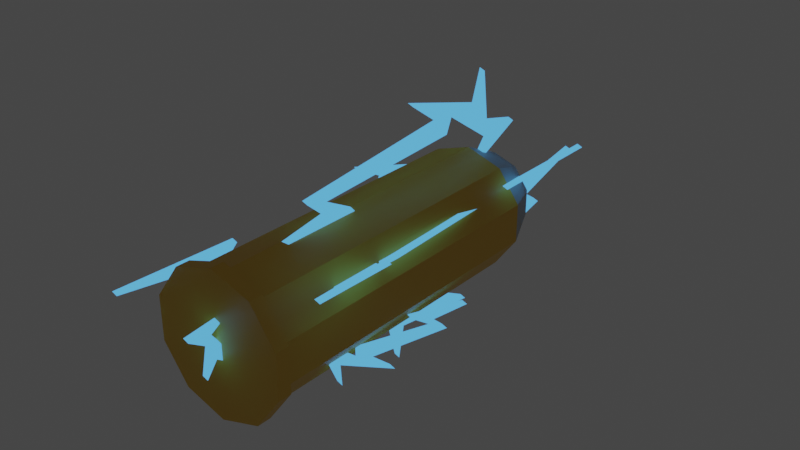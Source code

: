# Source: RateOfFire.blend  (saved by Blender 2.80.57; exported with 4.5.12 LTS)
import bpy
from mathutils import Matrix  # noqa: F401  (used for matrix-valued properties, if any)

bpy.ops.wm.read_factory_settings(use_empty=True)
scene = bpy.context.scene
scene.name = 'Scene'

# ---- collections
col_collection = bpy.data.collections.new('Collection'); scene.collection.children.link(col_collection)

# ---- materials (node trees are filled in below, after node groups)
mat_casing = bpy.data.materials.new('Casing')
mat_casing.use_transparent_shadow = False
mat_casing.roughness = 0.25
mat_bullet = bpy.data.materials.new('Bullet')
mat_bullet.use_transparent_shadow = False
mat_bullet.roughness = 0.25
mat_lightning = bpy.data.materials.new('Lightning')
mat_lightning.use_transparent_shadow = False
mat_lightning.roughness = 0.25

# ---- material node trees
mat_casing.use_nodes = True; mat_casing.node_tree.nodes.clear()
_N = mat_casing.node_tree.nodes; _L = mat_casing.node_tree.links
n0 = _N.new('ShaderNodeOutputMaterial'); n0.name = 'Material Output'; n0.location = (300, 300)
n1 = _N.new('ShaderNodeBsdfPrincipled'); n1.name = 'Principled BSDF'; n1.location = (10, 300)
n1.distribution = 'GGX'
n1.subsurface_method = 'BURLEY'
n1.inputs[0].default_value = (0.8, 0.4792, 0.05707, 1.0)
n1.inputs[3].default_value = 1.45
_L.new(n1.outputs[0], n0.inputs[0])
n0.is_active_output = True
mat_bullet.use_nodes = True; mat_bullet.node_tree.nodes.clear()
_N = mat_bullet.node_tree.nodes; _L = mat_bullet.node_tree.links
n0 = _N.new('ShaderNodeOutputMaterial'); n0.name = 'Material Output'; n0.location = (300, 300)
n1 = _N.new('ShaderNodeBsdfPrincipled'); n1.name = 'Principled BSDF'; n1.location = (10, 300)
n1.distribution = 'GGX'
n1.subsurface_method = 'BURLEY'
n1.inputs[0].default_value = (0.4109, 0.4109, 0.4109, 1.0)
n1.inputs[3].default_value = 1.45
_L.new(n1.outputs[0], n0.inputs[0])
n0.is_active_output = True
mat_lightning.use_nodes = True; mat_lightning.node_tree.nodes.clear()
_N = mat_lightning.node_tree.nodes; _L = mat_lightning.node_tree.links
n0 = _N.new('ShaderNodeOutputMaterial'); n0.name = 'Material Output'; n0.location = (300, 300)
n1 = _N.new('ShaderNodeEmission'); n1.name = 'Emission'; n1.location = (10, 300)
n1.inputs[0].default_value = (0.1077, 0.4817, 1.0, 1.0)
_L.new(n1.outputs[0], n0.inputs[0])
n0.is_active_output = True

# ---- world
world_world = bpy.data.worlds.new('World'); scene.world = world_world
world_world.use_nodes = True; world_world.node_tree.nodes.clear()
_N = world_world.node_tree.nodes; _L = world_world.node_tree.links
n0 = _N.new('ShaderNodeOutputWorld'); n0.name = 'World Output'; n0.location = (300, 300)
n1 = _N.new('ShaderNodeBackground'); n1.name = 'Background'; n1.location = (10, 300)
n1.inputs[0].default_value = (0.05088, 0.05088, 0.05088, 1.0)
_L.new(n1.outputs[0], n0.inputs[0])
n0.is_active_output = True
world_world.color = (0.05088, 0.05088, 0.05088)
world_world.use_sun_shadow = False
world_world.sun_shadow_jitter_overblur = 0.0

# ---- meshes
me_cylinder = bpy.data.meshes.new('Cylinder')
me_cylinder.from_pydata([(-0.05257, -0.1443, 0.01849), (0.000877, 0.1519, -0.03278), (0.000877, -0.1334, -0.04888), (0.000877, 0.1166, -0.04888), (0.03027, -0.1334, -0.03933), (0.03027, 0.1166, -0.03933), (0.04843, -0.1334, -0.01433), (0.04843, 0.1166, -0.01433), (0.04843, -0.1334, 0.01657), (0.04843, 0.1166, 0.01657), (0.03027, -0.1334, 0.04157), (0.03027, 0.1166, 0.04157), (0.000877, -0.1334, 0.05112), (0.000877, 0.1166, 0.05112), (-0.02851, -0.1334, 0.04157), (-0.02851, 0.1166, 0.04157), (-0.04668, -0.1334, 0.01657), (-0.04668, 0.1166, 0.01657), (-0.04668, -0.1334, -0.01433), (-0.04668, 0.1166, -0.01433), (-0.02851, -0.1334, -0.03933), (-0.02851, 0.1166, -0.03933), (0.0208, 0.1519, -0.02631), (0.03312, 0.1519, -0.009354), (0.03312, 0.1519, 0.0116), (0.0208, 0.1519, 0.02855), (0.000877, 0.1519, 0.03502), (-0.01905, 0.1519, 0.02855), (-0.03137, 0.1519, 0.0116), (-0.03137, 0.1519, -0.009354), (-0.01905, 0.1519, -0.02631), (0.000877, 0.1691, -0.01015), (0.007505, 0.1691, -0.008001), (0.0116, 0.1691, -0.002363), (0.0116, 0.1691, 0.004606), (0.007505, 0.1691, 0.01024), (0.000877, 0.1691, 0.0124), (-0.005751, 0.1691, 0.01024), (-0.009847, 0.1691, 0.004606), (-0.009847, 0.1691, -0.002363), (-0.005751, 0.1691, -0.008001), (0.000877, 0.1748, 0.001122), (-0.05257, -0.1334, 0.01849), (-0.03216, -0.1334, 0.04659), (0.000877, -0.1334, 0.05732), (0.03391, -0.1334, 0.04659), (0.05433, -0.1334, 0.01849), (0.05433, -0.1334, -0.01625), (0.03391, -0.1334, -0.04435), (0.000877, -0.1334, -0.05508), (-0.05257, -0.1334, -0.01625), (-0.03216, -0.1334, -0.04435), (-0.03216, -0.1443, 0.04659), (0.000877, -0.1443, 0.05732), (0.03391, -0.1443, 0.04659), (0.05433, -0.1443, 0.01849), (0.05433, -0.1443, -0.01625), (0.03391, -0.1443, -0.04435), (0.000877, -0.1443, -0.05508), (0.000877, -0.1443, 0.001122), (-0.05257, -0.1443, -0.01625), (-0.03216, -0.1443, -0.04435), (0.000877, 0.169, 0.06002), (0.000877, 0.1333, 0.06917), (0.000877, 0.1277, 0.1122), (0.000877, 0.119, 0.08686), (0.000877, 0.04305, 0.1084), (0.000877, 0.07311, 0.08681), (0.000877, -0.06418, 0.07264), (0.000877, -0.04645, 0.0571), (0.000877, -0.1152, 0.04625), (0.000877, -0.01514, 0.04946), (0.000877, -0.05033, 0.06829), (0.000877, 0.08261, 0.07511), (0.000877, 0.08787, 0.08726), (0.000877, 0.1361, 0.05447), (0.000877, 0.1226, 0.03872), (0.000877, -0.0197, -0.04593), (0.000877, 0.01693, -0.05027), (0.000877, 0.02815, -0.09222), (0.000877, 0.03345, -0.0659), (0.000877, 0.1116, -0.07721), (0.000877, 0.07892, -0.05978), (0.000877, 0.2131, -0.02758), (0.000877, 0.1935, -0.01452), (0.000877, 0.2602, 0.005331), (0.000877, 0.1614, -0.01109), (0.000877, 0.1988, -0.02509), (0.000877, 0.06795, -0.04945), (0.000877, 0.06435, -0.06218), (0.000877, 0.01221, -0.03606), (0.000877, 0.02348, -0.01867), (0.02268, -0.09909, -0.01389), (0.03005, -0.08196, -0.02038), (0.0473, -0.08524, -0.03559), (0.03842, -0.07711, -0.02776), (0.05489, -0.04103, -0.04227), (0.04332, -0.05345, -0.03207), (0.05254, 0.01937, -0.0402), (0.04463, 0.01245, -0.03323), (0.0478, 0.04945, -0.03602), (0.03832, -0.002609, -0.02767), (0.04937, 0.01285, -0.03741), (0.03777, -0.05668, -0.02719), (0.04191, -0.06112, -0.03083), (0.02406, -0.08131, -0.0151), (0.01941, -0.07211, -0.01101), (0.000877, -0.1695, 0.0198), (0.000877, -0.1529, 0.009068), (0.000877, -0.1575, -0.01372), (0.000877, -0.1487, -0.002339), (0.000877, -0.1139, -0.02622), (0.000877, -0.1254, -0.01014), (0.000877, -0.05338, -0.02636), (0.000877, -0.05973, -0.01545), (0.000877, -0.023, -0.02168), (0.000877, -0.0743, -0.006241), (0.000877, -0.05966, -0.02179), (0.000877, -0.1283, -0.002584), (0.000877, -0.133, -0.007847), (0.000877, -0.1519, 0.017), (0.000877, -0.1423, 0.02269), (0.05957, -0.1156, 0.04492), (0.05243, -0.07984, 0.03919), (0.01886, -0.07427, 0.01222), (0.03864, -0.06553, 0.02812), (0.02184, 0.01041, 0.01462), (0.03868, -0.01966, 0.02815), (0.02601, 0.1502, 0.02218), (0.03813, 0.1324, 0.03192), (0.04659, 0.2012, 0.03871), (0.04409, 0.1011, 0.0367), (0.02941, 0.1363, 0.02491), (0.0478, -0.02916, 0.03547), (0.03833, -0.03442, 0.02787), (0.06389, -0.08264, 0.0484), (0.07617, -0.06916, 0.05826), (-0.05487, 0.1154, 0.02156), (-0.04631, 0.07967, 0.01832), (-0.006023, 0.0741, 0.003095), (-0.02977, 0.06537, 0.01207), (-0.009609, -0.01058, 0.004451), (-0.02981, 0.01949, 0.01209), (-0.04306, -0.1178, 0.0171), (-0.0576, -0.1001, 0.02259), (-0.06774, -0.1688, 0.02643), (-0.06474, -0.06876, 0.02529), (-0.04714, -0.104, 0.01864), (-0.04075, 0.02899, 0.01622), (-0.02939, 0.03425, 0.01193), (-0.06006, 0.08247, 0.02352), (-0.07479, 0.069, 0.02909), (-0.05994, -0.1277, -0.03529), (-0.06384, -0.09275, -0.04029), (-0.09699, -0.08414, -0.06428), (-0.07636, -0.0777, -0.05011), (-0.08629, -0.003256, -0.06191), (-0.07214, -0.03372, -0.04996), (-0.04857, 0.09683, -0.04168), (-0.03804, 0.07865, -0.03307), (-0.0233, 0.1437, -0.02683), (-0.03492, 0.04805, -0.02889), (-0.04642, 0.08322, -0.03929), (-0.06387, -0.04371, -0.04346), (-0.07384, -0.04783, -0.05025), (-0.0526, -0.09655, -0.03211), (-0.03907, -0.08483, -0.02329), (0.005416, 0.169, 0.05823), (0.005416, 0.1332, 0.06738), (0.005416, 0.1277, 0.1104), (0.005416, 0.1189, 0.08507), (0.005416, 0.043, 0.1066), (0.005416, 0.07306, 0.08502), (0.005416, -0.06423, 0.07086), (0.005416, -0.0465, 0.05531), (0.005416, -0.1153, 0.04447), (0.005416, -0.01519, 0.04767), (0.005416, -0.05038, 0.0665), (0.005416, 0.08256, 0.07332), (0.005416, 0.08782, 0.08547), (0.005416, 0.136, 0.05268), (0.005416, 0.1226, 0.03693), (0.005416, -0.01976, -0.04771), (0.005416, 0.01688, -0.05205), (0.005416, 0.0281, -0.094), (0.005416, 0.0334, -0.06769), (0.005416, 0.1115, -0.079), (0.005416, 0.07887, -0.06157), (0.005416, 0.2131, -0.02937), (0.005416, 0.1934, -0.01631), (0.005416, 0.2602, 0.003543), (0.005416, 0.1614, -0.01288), (0.005416, 0.1988, -0.02688), (0.005416, 0.0679, -0.05124), (0.005416, 0.0643, -0.06397), (0.005416, 0.01216, -0.03785), (0.005416, 0.02343, -0.02046), (0.02722, -0.09914, -0.01568), (0.03458, -0.08201, -0.02217), (0.05184, -0.08529, -0.03738), (0.04296, -0.07716, -0.02955), (0.05943, -0.04108, -0.04406), (0.04785, -0.0535, -0.03386), (0.05708, 0.01932, -0.04199), (0.04917, 0.0124, -0.03502), (0.05234, 0.0494, -0.03781), (0.04286, -0.00266, -0.02946), (0.05391, 0.0128, -0.0392), (0.04231, -0.05673, -0.02898), (0.04645, -0.06117, -0.03262), (0.02859, -0.08136, -0.01689), (0.02395, -0.07216, -0.0128), (0.005416, -0.1696, 0.01801), (0.005416, -0.153, 0.00728), (0.005416, -0.1575, -0.01551), (0.005416, -0.1488, -0.004127), (0.005416, -0.1139, -0.028), (0.005416, -0.1255, -0.01192), (0.005416, -0.05343, -0.02815), (0.005416, -0.05978, -0.01724), (0.005416, -0.02305, -0.02346), (0.005416, -0.07435, -0.008029), (0.005416, -0.05971, -0.02358), (0.005416, -0.1283, -0.004372), (0.005416, -0.133, -0.009635), (0.005416, -0.1519, 0.01522), (0.005416, -0.1424, 0.0209), (0.0641, -0.1156, 0.04314), (0.05697, -0.07989, 0.03741), (0.02339, -0.07432, 0.01044), (0.04318, -0.06558, 0.02633), (0.02638, 0.01036, 0.01284), (0.04322, -0.01971, 0.02636), (0.03055, 0.1501, 0.02039), (0.04267, 0.1324, 0.03013), (0.05112, 0.2011, 0.03692), (0.04862, 0.1011, 0.03491), (0.03395, 0.1363, 0.02312), (0.05234, -0.02921, 0.03369), (0.04287, -0.03447, 0.02608), (0.06843, -0.08269, 0.04661), (0.08071, -0.06922, 0.05647), (-0.05033, 0.1154, 0.01977), (-0.04177, 0.07962, 0.01654), (-0.001485, 0.07405, 0.001307), (-0.02523, 0.06531, 0.01028), (-0.00507, -0.01063, 0.002663), (-0.02527, 0.01944, 0.0103), (-0.03852, -0.1179, 0.01531), (-0.05306, -0.1001, 0.0208), (-0.06321, -0.1689, 0.02464), (-0.06021, -0.06881, 0.0235), (-0.0426, -0.104, 0.01685), (-0.03621, 0.02894, 0.01444), (-0.02485, 0.0342, 0.01014), (-0.05552, 0.08242, 0.02173), (-0.07025, 0.06895, 0.0273), (-0.0554, -0.1278, -0.03708), (-0.0593, -0.0928, -0.04208), (-0.09245, -0.08419, -0.06607), (-0.07182, -0.07775, -0.0519), (-0.08175, -0.003307, -0.0637), (-0.0676, -0.03377, -0.05175), (-0.04403, 0.09678, -0.04347), (-0.0335, 0.0786, -0.03485), (-0.01876, 0.1437, -0.02862), (-0.03038, 0.048, -0.03068), (-0.04189, 0.08317, -0.04108), (-0.05933, -0.04376, -0.04525), (-0.0693, -0.04788, -0.05204), (-0.04806, -0.0966, -0.03389), (-0.03453, -0.08488, -0.02508)], [], [(4, 6, 47, 48), (13, 11, 25, 26), (2, 3, 5, 4), (8, 10, 45, 46), (17, 15, 27, 28), (4, 5, 7, 6), (2, 4, 48, 49), (21, 19, 29, 30), (6, 7, 9, 8), (12, 14, 43, 44), (5, 3, 1, 22), (8, 9, 11, 10), (16, 18, 50, 42), (3, 21, 30, 1), (10, 11, 13, 12), (6, 8, 46, 47), (7, 5, 22, 23), (12, 13, 15, 14), (20, 2, 49, 51), (11, 9, 24, 25), (14, 15, 17, 16), (10, 12, 44, 45), (15, 13, 26, 27), (16, 17, 19, 18), (14, 16, 42, 43), (19, 17, 28, 29), (18, 19, 21, 20), (18, 20, 51, 50), (9, 7, 23, 24), (20, 21, 3, 2), (27, 26, 36, 37), (1, 30, 40, 31), (29, 28, 38, 39), (30, 29, 39, 40), (22, 1, 31, 32), (24, 23, 33, 34), (26, 25, 35, 36), (28, 27, 37, 38), (23, 22, 32, 33), (25, 24, 34, 35), (40, 39, 41), (33, 32, 41), (36, 35, 41), (39, 38, 41), (32, 31, 41), (35, 34, 41), (38, 37, 41), (31, 40, 41), (34, 33, 41), (37, 36, 41), (43, 42, 0, 52), (48, 47, 56, 57), (50, 51, 61, 60), (46, 45, 54, 55), (44, 43, 52, 53), (49, 48, 57, 58), (42, 50, 60, 0), (47, 46, 55, 56), (51, 49, 58, 61), (45, 44, 53, 54), (59, 58, 57), (59, 57, 56), (59, 56, 55), (59, 55, 54), (59, 54, 53), (59, 53, 52), (59, 52, 0), (59, 0, 60), (59, 60, 61), (59, 61, 58), (76, 75, 62), (62, 75, 63), (75, 74, 63), (64, 63, 65), (63, 74, 65), (65, 74, 66), (67, 66, 74), (74, 73, 67), (72, 71, 69), (69, 71, 70), (68, 67, 73, 72, 69), (91, 90, 77), (77, 90, 78), (90, 89, 78), (79, 78, 80), (78, 89, 80), (80, 89, 81), (82, 81, 89), (89, 88, 82), (87, 86, 84), (84, 86, 85), (83, 82, 88, 87, 84), (106, 105, 92), (92, 105, 93), (105, 104, 93), (94, 93, 95), (93, 104, 95), (95, 104, 96), (97, 96, 104), (104, 103, 97), (102, 101, 99), (99, 101, 100), (98, 97, 103, 102, 99), (121, 120, 107), (107, 120, 108), (120, 119, 108), (109, 108, 110), (108, 119, 110), (110, 119, 111), (112, 111, 119), (119, 118, 112), (117, 116, 114), (114, 116, 115), (113, 112, 118, 117, 114), (136, 135, 122), (122, 135, 123), (135, 134, 123), (124, 123, 125), (123, 134, 125), (125, 134, 126), (127, 126, 134), (134, 133, 127), (132, 131, 129), (129, 131, 130), (128, 127, 133, 132, 129), (151, 150, 137), (137, 150, 138), (150, 149, 138), (139, 138, 140), (138, 149, 140), (140, 149, 141), (142, 141, 149), (149, 148, 142), (147, 146, 144), (144, 146, 145), (143, 142, 148, 147, 144), (166, 165, 152), (152, 165, 153), (165, 164, 153), (154, 153, 155), (153, 164, 155), (155, 164, 156), (157, 156, 164), (164, 163, 157), (162, 161, 159), (159, 161, 160), (158, 157, 163, 162, 159), (181, 167, 180), (167, 168, 180), (180, 168, 179), (169, 170, 168), (168, 170, 179), (170, 171, 179), (172, 179, 171), (179, 172, 178), (177, 174, 176), (174, 175, 176), (173, 174, 177, 178, 172), (196, 182, 195), (182, 183, 195), (195, 183, 194), (184, 185, 183), (183, 185, 194), (185, 186, 194), (187, 194, 186), (194, 187, 193), (192, 189, 191), (189, 190, 191), (188, 189, 192, 193, 187), (211, 197, 210), (197, 198, 210), (210, 198, 209), (199, 200, 198), (198, 200, 209), (200, 201, 209), (202, 209, 201), (209, 202, 208), (207, 204, 206), (204, 205, 206), (203, 204, 207, 208, 202), (226, 212, 225), (212, 213, 225), (225, 213, 224), (214, 215, 213), (213, 215, 224), (215, 216, 224), (217, 224, 216), (224, 217, 223), (222, 219, 221), (219, 220, 221), (218, 219, 222, 223, 217), (241, 227, 240), (227, 228, 240), (240, 228, 239), (229, 230, 228), (228, 230, 239), (230, 231, 239), (232, 239, 231), (239, 232, 238), (237, 234, 236), (234, 235, 236), (233, 234, 237, 238, 232), (256, 242, 255), (242, 243, 255), (255, 243, 254), (244, 245, 243), (243, 245, 254), (245, 246, 254), (247, 254, 246), (254, 247, 253), (252, 249, 251), (249, 250, 251), (248, 249, 252, 253, 247), (271, 257, 270), (257, 258, 270), (270, 258, 269), (259, 260, 258), (258, 260, 269), (260, 261, 269), (262, 269, 261), (269, 262, 268), (267, 264, 266), (264, 265, 266), (263, 264, 267, 268, 262), (119, 120, 225, 224), (88, 89, 194, 193), (120, 121, 226, 225), (89, 90, 195, 194), (151, 137, 242, 256), (90, 91, 196, 195), (121, 107, 212, 226), (91, 77, 182, 196), (152, 153, 258, 257), (154, 259, 258, 153), (122, 123, 228, 227), (155, 260, 259, 154), (124, 229, 228, 123), (92, 93, 198, 197), (155, 156, 261, 260), (125, 230, 229, 124), (94, 199, 198, 93), (156, 157, 262, 261), (62, 63, 168, 167), (125, 126, 231, 230), (95, 200, 199, 94), (157, 158, 263, 262), (64, 169, 168, 63), (126, 127, 232, 231), (95, 96, 201, 200), (158, 159, 264, 263), (65, 170, 169, 64), (127, 128, 233, 232), (96, 97, 202, 201), (159, 160, 265, 264), (65, 66, 171, 170), (128, 129, 234, 233), (97, 98, 203, 202), (160, 161, 266, 265), (66, 67, 172, 171), (129, 130, 235, 234), (98, 99, 204, 203), (161, 162, 267, 266), (67, 68, 173, 172), (130, 131, 236, 235), (99, 100, 205, 204), (162, 163, 268, 267), (68, 69, 174, 173), (131, 132, 237, 236), (100, 101, 206, 205), (163, 164, 269, 268), (69, 70, 175, 174), (132, 133, 238, 237), (101, 102, 207, 206), (164, 165, 270, 269), (70, 71, 176, 175), (133, 134, 239, 238), (102, 103, 208, 207), (165, 166, 271, 270), (71, 72, 177, 176), (134, 135, 240, 239), (103, 104, 209, 208), (72, 73, 178, 177), (135, 136, 241, 240), (104, 105, 210, 209), (166, 152, 257, 271), (73, 74, 179, 178), (105, 106, 211, 210), (74, 75, 180, 179), (136, 122, 227, 241), (75, 76, 181, 180), (106, 92, 197, 211), (76, 62, 167, 181), (137, 138, 243, 242), (139, 244, 243, 138), (107, 108, 213, 212), (140, 245, 244, 139), (109, 214, 213, 108), (77, 78, 183, 182), (140, 141, 246, 245), (110, 215, 214, 109), (79, 184, 183, 78), (141, 142, 247, 246), (110, 111, 216, 215), (80, 185, 184, 79), (142, 143, 248, 247), (111, 112, 217, 216), (80, 81, 186, 185), (143, 144, 249, 248), (112, 113, 218, 217), (81, 82, 187, 186), (144, 145, 250, 249), (113, 114, 219, 218), (82, 83, 188, 187), (145, 146, 251, 250), (114, 115, 220, 219), (83, 84, 189, 188), (146, 147, 252, 251), (115, 116, 221, 220), (84, 85, 190, 189), (147, 148, 253, 252), (116, 117, 222, 221), (85, 86, 191, 190), (148, 149, 254, 253), (117, 118, 223, 222), (86, 87, 192, 191), (149, 150, 255, 254), (118, 119, 224, 223), (87, 88, 193, 192), (150, 151, 256, 255)])
me_cylinder.polygons.foreach_set('material_index', [0, 1, 0, 0, 1, 0, 0, 1, 0, 0, 1, 0, 0, 1, 0, 0, 1, 0, 0, 1, 0, 0, 1, 0, 0, 1, 0, 0, 1, 0, 1, 1, 1, 1, 1, 1, 1, 1, 1, 1, 1, 1, 1, 1, 1, 1, 1, 1, 1, 1, 0, 0, 0, 0, 0, 0, 0, 0, 0, 0, 0, 0, 0, 0, 0, 0, 0, 0, 0, 0, 2, 2, 2, 2, 2, 2, 2, 2, 2, 2, 2, 2, 2, 2, 2, 2, 2, 2, 2, 2, 2, 2, 2, 2, 2, 2, 2, 2, 2, 2, 2, 2, 2, 2, 2, 2, 2, 2, 2, 2, 2, 2, 2, 2, 2, 2, 2, 2, 2, 2, 2, 2, 2, 2, 2, 2, 2, 2, 2, 2, 2, 2, 2, 2, 2, 2, 2, 2, 2, 2, 2, 2, 2, 2, 2, 2, 2, 2, 2, 2, 2, 2, 2, 2, 2, 2, 2, 2, 2, 2, 2, 2, 2, 2, 2, 2, 2, 2, 2, 2, 2, 2, 2, 2, 2, 2, 2, 2, 2, 2, 2, 2, 2, 2, 2, 2, 2, 2, 2, 2, 2, 2, 2, 2, 2, 2, 2, 2, 2, 2, 2, 2, 2, 2, 2, 2, 2, 2, 2, 2, 2, 2, 2, 2, 2, 2, 2, 2, 2, 2, 2, 2, 2, 2, 2, 2, 2, 2, 2, 2, 2, 2, 2, 2, 2, 2, 2, 2, 2, 2, 2, 2, 2, 2, 2, 2, 2, 2, 2, 2, 2, 2, 2, 2, 2, 2, 2, 2, 2, 2, 2, 2, 2, 2, 2, 2, 2, 2, 2, 2, 2, 2, 2, 2, 2, 2, 2, 2, 2, 2, 2, 2, 2, 2, 2, 2, 2, 2, 2, 2, 2, 2, 2, 2, 2, 2, 2, 2, 2, 2, 2, 2, 2, 2, 2, 2, 2, 2, 2, 2, 2, 2, 2, 2, 2, 2, 2, 2, 2, 2, 2, 2, 2, 2, 2, 2, 2, 2, 2])
_uv = me_cylinder.uv_layers.new(name='UVMap')
_uv.uv.foreach_set('vector', [0.9, 0.5, 0.8, 0.5, 0.8, 0.5, 0.9, 0.5, 0.5, 1.0, 0.6, 1.0, 0.6, 1.0, 0.5, 1.0, 1.0, 0.5, 1.0, 1.0, 0.9, 1.0, 0.9, 0.5, 0.7, 0.5, 0.6, 0.5, 0.6, 0.5, 0.7, 0.5, 0.3, 1.0, 0.4, 1.0, 0.4, 1.0, 0.3, 1.0, 0.9, 0.5, 0.9, 1.0, 0.8, 1.0, 0.8, 0.5, 1.0, 0.5, 0.9, 0.5, 0.9, 0.5, 1.0, 0.5, 0.1, 1.0, 0.2, 1.0, 0.2, 1.0, 0.1, 1.0, 0.8, 0.5, 0.8, 1.0, 0.7, 1.0, 0.7, 0.5, 0.5, 0.5, 0.4, 0.5, 0.4, 0.5, 0.5, 0.5, 0.9, 1.0, 1.0, 1.0, 1.0, 1.0, 0.9, 1.0, 0.7, 0.5, 0.7, 1.0, 0.6, 1.0, 0.6, 0.5, 0.3, 0.5, 0.2, 0.5, 0.2, 0.5, 0.3, 0.5, -7.451e-08, 1.0, 0.1, 1.0, 0.1, 1.0, -7.451e-08, 1.0, 0.6, 0.5, 0.6, 1.0, 0.5, 1.0, 0.5, 0.5, 0.8, 0.5, 0.7, 0.5, 0.7, 0.5, 0.8, 0.5, 0.8, 1.0, 0.9, 1.0, 0.9, 1.0, 0.8, 1.0, 0.5, 0.5, 0.5, 1.0, 0.4, 1.0, 0.4, 0.5, 0.1, 0.5, -7.451e-08, 0.5, -7.451e-08, 0.5, 0.1, 0.5, 0.6, 1.0, 0.7, 1.0, 0.7, 1.0, 0.6, 1.0, 0.4, 0.5, 0.4, 1.0, 0.3, 1.0, 0.3, 0.5, 0.6, 0.5, 0.5, 0.5, 0.5, 0.5, 0.6, 0.5, 0.4, 1.0, 0.5, 1.0, 0.5, 1.0, 0.4, 1.0, 0.3, 0.5, 0.3, 1.0, 0.2, 1.0, 0.2, 0.5, 0.4, 0.5, 0.3, 0.5, 0.3, 0.5, 0.4, 0.5, 0.2, 1.0, 0.3, 1.0, 0.3, 1.0, 0.2, 1.0, 0.2, 0.5, 0.2, 1.0, 0.1, 1.0, 0.1, 0.5, 0.2, 0.5, 0.1, 0.5, 0.1, 0.5, 0.2, 0.5, 0.7, 1.0, 0.8, 1.0, 0.8, 1.0, 0.7, 1.0, 0.1, 0.5, 0.1, 1.0, -7.451e-08, 1.0, -7.451e-08, 0.5, 0.4, 1.0, 0.5, 1.0, 0.5, 1.0, 0.4, 1.0, -7.451e-08, 1.0, 0.1, 1.0, 0.1, 1.0, -7.451e-08, 1.0, 0.2, 1.0, 0.3, 1.0, 0.3, 1.0, 0.2, 1.0, 0.1, 1.0, 0.2, 1.0, 0.2, 1.0, 0.1, 1.0, 0.9, 1.0, 1.0, 1.0, 1.0, 1.0, 0.9, 1.0, 0.7, 1.0, 0.8, 1.0, 0.8, 1.0, 0.7, 1.0, 0.5, 1.0, 0.6, 1.0, 0.6, 1.0, 0.5, 1.0, 0.3, 1.0, 0.4, 1.0, 0.4, 1.0, 0.3, 1.0, 0.8, 1.0, 0.9, 1.0, 0.9, 1.0, 0.8, 1.0, 0.6, 1.0, 0.7, 1.0, 0.7, 1.0, 0.6, 1.0, 0.1, 1.0, 0.2, 1.0, 0.1, 1.0, 0.8, 1.0, 0.9, 1.0, 0.8, 1.0, 0.5, 1.0, 0.6, 1.0, 0.5, 1.0, 0.2, 1.0, 0.3, 1.0, 0.2, 1.0, 0.9, 1.0, 1.0, 1.0, 0.9, 1.0, 0.6, 1.0, 0.7, 1.0, 0.6, 1.0, 0.3, 1.0, 0.4, 1.0, 0.3, 1.0, -7.451e-08, 1.0, 0.1, 1.0, -7.451e-08, 1.0, 0.7, 1.0, 0.8, 1.0, 0.7, 1.0, 0.4, 1.0, 0.5, 1.0, 0.4, 1.0, 0.4, 0.5, 0.3, 0.5, 0.3, 0.5, 0.4, 0.5, 0.9, 0.5, 0.8, 0.5, 0.8, 0.5, 0.9, 0.5, 0.2, 0.5, 0.1, 0.5, 0.1, 0.5, 0.2, 0.5, 0.7, 0.5, 0.6, 0.5, 0.6, 0.5, 0.7, 0.5, 0.5, 0.5, 0.4, 0.5, 0.4, 0.5, 0.5, 0.5, 1.0, 0.5, 0.9, 0.5, 0.9, 0.5, 1.0, 0.5, 0.3, 0.5, 0.2, 0.5, 0.2, 0.5, 0.3, 0.5, 0.8, 0.5, 0.7, 0.5, 0.7, 0.5, 0.8, 0.5, 0.1, 0.5, -7.451e-08, 0.5, -7.451e-08, 0.5, 0.1, 0.5, 0.6, 0.5, 0.5, 0.5, 0.5, 0.5, 0.6, 0.5, 0.75, 0.25, 0.75, 0.49, 0.8911, 0.4442, 0.75, 0.25, 0.8911, 0.4442, 0.9783, 0.3242, 0.75, 0.25, 0.9783, 0.3242, 0.9783, 0.1758, 0.75, 0.25, 0.9783, 0.1758, 0.8911, 0.05584, 0.75, 0.25, 0.8911, 0.05584, 0.75, 0.01, 0.75, 0.25, 0.75, 0.01, 0.6089, 0.05584, 0.75, 0.25, 0.6089, 0.05584, 0.5217, 0.1758, 0.75, 0.25, 0.5217, 0.1758, 0.5217, 0.3242, 0.75, 0.25, 0.5217, 0.3242, 0.6089, 0.4442, 0.75, 0.25, 0.6089, 0.4442, 0.75, 0.49, 0.0, 0.0, 0.0, 0.0, 0.0, 0.0, 0.0, 0.0, 0.0, 0.0, 0.0, 0.0, 0.0, 0.0, 0.0, 0.0, 0.0, 0.0, 0.0, 0.0, 0.0, 0.0, 0.0, 0.0, 0.0, 0.0, 0.0, 0.0, 0.0, 0.0, 0.0, 0.0, 0.0, 0.0, 0.0, 0.0, 0.0, 0.0, 0.0, 0.0, 0.0, 0.0, 0.0, 0.0, 0.0, 0.0, 0.0, 0.0, 0.0, 0.0, 0.0, 0.0, 0.0, 0.0, 0.0, 0.0, 0.0, 0.0, 0.0, 0.0, 0.0, 0.0, 0.0, 0.0, 0.0, 0.0, 0.0, 0.0, 0.0, 0.0, 0.0, 0.0, 0.0, 0.0, 0.0, 0.0, 0.0, 0.0, 0.0, 0.0, 0.0, 0.0, 0.0, 0.0, 0.0, 0.0, 0.0, 0.0, 0.0, 0.0, 0.0, 0.0, 0.0, 0.0, 0.0, 0.0, 0.0, 0.0, 0.0, 0.0, 0.0, 0.0, 0.0, 0.0, 0.0, 0.0, 0.0, 0.0, 0.0, 0.0, 0.0, 0.0, 0.0, 0.0, 0.0, 0.0, 0.0, 0.0, 0.0, 0.0, 0.0, 0.0, 0.0, 0.0, 0.0, 0.0, 0.0, 0.0, 0.0, 0.0, 0.0, 0.0, 0.0, 0.0, 0.0, 0.0, 0.0, 0.0, 0.0, 0.0, 0.0, 0.0, 0.0, 0.0, 0.0, 0.0, 0.0, 0.0, 0.0, 0.0, 0.0, 0.0, 0.0, 0.0, 0.0, 0.0, 0.0, 0.0, 0.0, 0.0, 0.0, 0.0, 0.0, 0.0, 0.0, 0.0, 0.0, 0.0, 0.0, 0.0, 0.0, 0.0, 0.0, 0.0, 0.0, 0.0, 0.0, 0.0, 0.0, 0.0, 0.0, 0.0, 0.0, 0.0, 0.0, 0.0, 0.0, 0.0, 0.0, 0.0, 0.0, 0.0, 0.0, 0.0, 0.0, 0.0, 0.0, 0.0, 0.0, 0.0, 0.0, 0.0, 0.0, 0.0, 0.0, 0.0, 0.0, 0.0, 0.0, 0.0, 0.0, 0.0, 0.0, 0.0, 0.0, 0.0, 0.0, 0.0, 0.0, 0.0, 0.0, 0.0, 0.0, 0.0, 0.0, 0.0, 0.0, 0.0, 0.0, 0.0, 0.0, 0.0, 0.0, 0.0, 0.0, 0.0, 0.0, 0.0, 0.0, 0.0, 0.0, 0.0, 0.0, 0.0, 0.0, 0.0, 0.0, 0.0, 0.0, 0.0, 0.0, 0.0, 0.0, 0.0, 0.0, 0.0, 0.0, 0.0, 0.0, 0.0, 0.0, 0.0, 0.0, 0.0, 0.0, 0.0, 0.0, 0.0, 0.0, 0.0, 0.0, 0.0, 0.0, 0.0, 0.0, 0.0, 0.0, 0.0, 0.0, 0.0, 0.0, 0.0, 0.0, 0.0, 0.0, 0.0, 0.0, 0.0, 0.0, 0.0, 0.0, 0.0, 0.0, 0.0, 0.0, 0.0, 0.0, 0.0, 0.0, 0.0, 0.0, 0.0, 0.0, 0.0, 0.0, 0.0, 0.0, 0.0, 0.0, 0.0, 0.0, 0.0, 0.0, 0.0, 0.0, 0.0, 0.0, 0.0, 0.0, 0.0, 0.0, 0.0, 0.0, 0.0, 0.0, 0.0, 0.0, 0.0, 0.0, 0.0, 0.0, 0.0, 0.0, 0.0, 0.0, 0.0, 0.0, 0.0, 0.0, 0.0, 0.0, 0.0, 0.0, 0.0, 0.0, 0.0, 0.0, 0.0, 0.0, 0.0, 0.0, 0.0, 0.0, 0.0, 0.0, 0.0, 0.0, 0.0, 0.0, 0.0, 0.0, 0.0, 0.0, 0.0, 0.0, 0.0, 0.0, 0.0, 0.0, 0.0, 0.0, 0.0, 0.0, 0.0, 0.0, 0.0, 0.0, 0.0, 0.0, 0.0, 0.0, 0.0, 0.0, 0.0, 0.0, 0.0, 0.0, 0.0, 0.0, 0.0, 0.0, 0.0, 0.0, 0.0, 0.0, 0.0, 0.0, 0.0, 0.0, 0.0, 0.0, 0.0, 0.0, 0.0, 0.0, 0.0, 0.0, 0.0, 0.0, 0.0, 0.0, 0.0, 0.0, 0.0, 0.0, 0.0, 0.0, 0.0, 0.0, 0.0, 0.0, 0.0, 0.0, 0.0, 0.0, 0.0, 0.0, 0.0, 0.0, 0.0, 0.0, 0.0, 0.0, 0.0, 0.0, 0.0, 0.0, 0.0, 0.0, 0.0, 0.0, 0.0, 0.0, 0.0, 0.0, 0.0, 0.0, 0.0, 0.0, 0.0, 0.0, 0.0, 0.0, 0.0, 0.0, 0.0, 0.0, 0.0, 0.0, 0.0, 0.0, 0.0, 0.0, 0.0, 0.0, 0.0, 0.0, 0.0, 0.0, 0.0, 0.0, 0.0, 0.0, 0.0, 0.0, 0.0, 0.0, 0.0, 0.0, 0.0, 0.0, 0.0, 0.0, 0.0, 0.0, 0.0, 0.0, 0.0, 0.0, 0.0, 0.0, 0.0, 0.0, 0.0, 0.0, 0.0, 0.0, 0.0, 0.0, 0.0, 0.0, 0.0, 0.0, 0.0, 0.0, 0.0, 0.0, 0.0, 0.0, 0.0, 0.0, 0.0, 0.0, 0.0, 0.0, 0.0, 0.0, 0.0, 0.0, 0.0, 0.0, 0.0, 0.0, 0.0, 0.0, 0.0, 0.0, 0.0, 0.0, 0.0, 0.0, 0.0, 0.0, 0.0, 0.0, 0.0, 0.0, 0.0, 0.0, 0.0, 0.0, 0.0, 0.0, 0.0, 0.0, 0.0, 0.0, 0.0, 0.0, 0.0, 0.0, 0.0, 0.0, 0.0, 0.0, 0.0, 0.0, 0.0, 0.0, 0.0, 0.0, 0.0, 0.0, 0.0, 0.0, 0.0, 0.0, 0.0, 0.0, 0.0, 0.0, 0.0, 0.0, 0.0, 0.0, 0.0, 0.0, 0.0, 0.0, 0.0, 0.0, 0.0, 0.0, 0.0, 0.0, 0.0, 0.0, 0.0, 0.0, 0.0, 0.0, 0.0, 0.0, 0.0, 0.0, 0.0, 0.0, 0.0, 0.0, 0.0, 0.0, 0.0, 0.0, 0.0, 0.0, 0.0, 0.0, 0.0, 0.0, 0.0, 0.0, 0.0, 0.0, 0.0, 0.0, 0.0, 0.0, 0.0, 0.0, 0.0, 0.0, 0.0, 0.0, 0.0, 0.0, 0.0, 0.0, 0.0, 0.0, 0.0, 0.0, 0.0, 0.0, 0.0, 0.0, 0.0, 0.0, 0.0, 0.0, 0.0, 0.0, 0.0, 0.0, 0.0, 0.0, 0.0, 0.0, 0.0, 0.0, 0.0, 0.0, 0.0, 0.0, 0.0, 0.0, 0.0, 0.0, 0.0, 0.0, 0.0, 0.0, 0.0, 0.0, 0.0, 0.0, 0.0, 0.0, 0.0, 0.0, 0.0, 0.0, 0.0, 0.0, 0.0, 0.0, 0.0, 0.0, 0.0, 0.0, 0.0, 0.0, 0.0, 0.0, 0.0, 0.0, 0.0, 0.0, 0.0, 0.0, 0.0, 0.0, 0.0, 0.0, 0.0, 0.0, 0.0, 0.0, 0.0, 0.0, 0.0, 0.0, 0.0, 0.0, 0.0, 0.0, 0.0, 0.0, 0.0, 0.0, 0.0, 0.0, 0.0, 0.0, 0.0, 0.0, 0.0, 0.0, 0.0, 0.0, 0.0, 0.0, 0.0, 0.0, 0.0, 0.0, 0.0, 0.0, 0.0, 0.0, 0.0, 0.0, 0.0, 0.0, 0.0, 0.0, 0.0, 0.0, 0.0, 0.0, 0.0, 0.0, 0.0, 0.0, 0.0, 0.0, 0.0, 0.0, 0.0, 0.0, 0.0, 0.0, 0.0, 0.0, 0.0, 0.0, 0.0, 0.0, 0.0, 0.0, 0.0, 0.0, 0.0, 0.0, 0.0, 0.0, 0.0, 0.0, 0.0, 0.0, 0.0, 0.0, 0.0, 0.0, 0.0, 0.0, 0.0, 0.0, 0.0, 0.0, 0.0, 0.0, 0.0, 0.0, 0.0, 0.0, 0.0, 0.0, 0.0, 0.0, 0.0, 0.0, 0.0, 0.0, 0.0, 0.0, 0.0, 0.0, 0.0, 0.0, 0.0, 0.0, 0.0, 0.0, 0.0, 0.0, 0.0, 0.0, 0.0, 0.0, 0.0, 0.0, 0.0, 0.0, 0.0, 0.0, 0.0, 0.0, 0.0, 0.0, 0.0, 0.0, 0.0, 0.0, 0.0, 0.0, 0.0, 0.0, 0.0, 0.0, 0.0, 0.0, 0.0, 0.0, 0.0, 0.0, 0.0, 0.0, 0.0, 0.0, 0.0, 0.0, 0.0, 0.0, 0.0, 0.0, 0.0, 0.0, 0.0, 0.0, 0.0, 0.0, 0.0, 0.0, 0.0, 0.0, 0.0, 0.0, 0.0, 0.0, 0.0, 0.0, 0.0, 0.0, 0.0, 0.0, 0.0, 0.0, 0.0, 0.0, 0.0, 0.0, 0.0, 0.0, 0.0, 0.0, 0.0, 0.0, 0.0, 0.0, 0.0, 0.0, 0.0, 0.0, 0.0, 0.0, 0.0, 0.0, 0.0, 0.0, 0.0, 0.0, 0.0, 0.0, 0.0, 0.0, 0.0, 0.0, 0.0, 0.0, 0.0, 0.0, 0.0, 0.0, 0.0, 0.0, 0.0, 0.0, 0.0, 0.0, 0.0, 0.0, 0.0, 0.0, 0.0, 0.0, 0.0, 0.0, 0.0, 0.0, 0.0, 0.0, 0.0, 0.0, 0.0, 0.0, 0.0, 0.0, 0.0, 0.0, 0.0, 0.0, 0.0, 0.0, 0.0, 0.0, 0.0, 0.0, 0.0, 0.0, 0.0, 0.0, 0.0, 0.0, 0.0, 0.0, 0.0, 0.0, 0.0, 0.0, 0.0, 0.0, 0.0, 0.0, 0.0, 0.0, 0.0, 0.0, 0.0, 0.0, 0.0, 0.0, 0.0, 0.0, 0.0, 0.0, 0.0, 0.0, 0.0, 0.0, 0.0, 0.0, 0.0, 0.0, 0.0, 0.0, 0.0, 0.0, 0.0, 0.0, 0.0, 0.0, 0.0, 0.0, 0.0, 0.0, 0.0, 0.0, 0.0, 0.0, 0.0, 0.0, 0.0, 0.0, 0.0, 0.0, 0.0, 0.0, 0.0, 0.0, 0.0, 0.0, 0.0, 0.0, 0.0, 0.0, 0.0, 0.0, 0.0, 0.0, 0.0, 0.0, 0.0, 0.0, 0.0, 0.0, 0.0, 0.0, 0.0, 0.0, 0.0, 0.0, 0.0, 0.0, 0.0, 0.0, 0.0, 0.0, 0.0, 0.0, 0.0, 0.0, 0.0, 0.0, 0.0, 0.0, 0.0, 0.0, 0.0, 0.0, 0.0, 0.0, 0.0, 0.0, 0.0, 0.0, 0.0, 0.0, 0.0, 0.0, 0.0, 0.0, 0.0, 0.0, 0.0, 0.0, 0.0, 0.0, 0.0, 0.0, 0.0, 0.0, 0.0, 0.0, 0.0, 0.0, 0.0, 0.0, 0.0, 0.0, 0.0, 0.0, 0.0, 0.0, 0.0, 0.0, 0.0, 0.0, 0.0, 0.0, 0.0, 0.0, 0.0, 0.0, 0.0, 0.0, 0.0, 0.0, 0.0, 0.0, 0.0, 0.0, 0.0, 0.0, 0.0, 0.0, 0.0, 0.0, 0.0, 0.0, 0.0, 0.0, 0.0, 0.0, 0.0, 0.0, 0.0, 0.0, 0.0, 0.0, 0.0, 0.0, 0.0, 0.0, 0.0, 0.0, 0.0, 0.0, 0.0, 0.0, 0.0, 0.0, 0.0, 0.0, 0.0, 0.0, 0.0, 0.0, 0.0, 0.0, 0.0, 0.0, 0.0, 0.0, 0.0, 0.0, 0.0, 0.0, 0.0, 0.0, 0.0, 0.0, 0.0, 0.0, 0.0, 0.0, 0.0, 0.0, 0.0, 0.0, 0.0, 0.0, 0.0, 0.0, 0.0, 0.0, 0.0, 0.0, 0.0, 0.0, 0.0, 0.0, 0.0, 0.0, 0.0, 0.0, 0.0, 0.0, 0.0, 0.0, 0.0, 0.0, 0.0, 0.0, 0.0, 0.0, 0.0, 0.0, 0.0, 0.0, 0.0, 0.0, 0.0, 0.0, 0.0, 0.0, 0.0, 0.0, 0.0, 0.0, 0.0, 0.0, 0.0, 0.0, 0.0, 0.0, 0.0, 0.0, 0.0, 0.0, 0.0, 0.0, 0.0, 0.0, 0.0, 0.0, 0.0, 0.0, 0.0, 0.0, 0.0, 0.0, 0.0, 0.0, 0.0, 0.0, 0.0, 0.0, 0.0, 0.0, 0.0, 0.0, 0.0, 0.0, 0.0, 0.0, 0.0, 0.0, 0.0, 0.0, 0.0, 0.0, 0.0, 0.0, 0.0, 0.0, 0.0, 0.0, 0.0, 0.0, 0.0, 0.0, 0.0, 0.0, 0.0, 0.0, 0.0, 0.0, 0.0, 0.0, 0.0, 0.0, 0.0, 0.0, 0.0, 0.0, 0.0, 0.0, 0.0, 0.0, 0.0, 0.0, 0.0, 0.0, 0.0, 0.0, 0.0, 0.0, 0.0, 0.0, 0.0, 0.0, 0.0, 0.0, 0.0, 0.0, 0.0, 0.0, 0.0, 0.0, 0.0, 0.0, 0.0, 0.0, 0.0, 0.0, 0.0, 0.0, 0.0, 0.0, 0.0, 0.0, 0.0, 0.0, 0.0, 0.0, 0.0, 0.0, 0.0, 0.0, 0.0, 0.0, 0.0, 0.0, 0.0, 0.0, 0.0, 0.0, 0.0, 0.0, 0.0, 0.0, 0.0, 0.0, 0.0, 0.0, 0.0, 0.0, 0.0, 0.0, 0.0, 0.0, 0.0, 0.0, 0.0, 0.0, 0.0, 0.0, 0.0, 0.0, 0.0, 0.0, 0.0, 0.0, 0.0, 0.0, 0.0, 0.0, 0.0, 0.0, 0.0, 0.0, 0.0, 0.0, 0.0, 0.0, 0.0, 0.0, 0.0, 0.0, 0.0, 0.0, 0.0, 0.0, 0.0, 0.0, 0.0, 0.0, 0.0, 0.0, 0.0, 0.0, 0.0, 0.0, 0.0, 0.0, 0.0, 0.0, 0.0, 0.0, 0.0, 0.0, 0.0, 0.0, 0.0, 0.0, 0.0, 0.0, 0.0, 0.0, 0.0, 0.0, 0.0, 0.0, 0.0, 0.0, 0.0, 0.0, 0.0, 0.0, 0.0, 0.0, 0.0, 0.0, 0.0, 0.0, 0.0, 0.0, 0.0, 0.0, 0.0, 0.0, 0.0, 0.0, 0.0, 0.0, 0.0, 0.0, 0.0, 0.0, 0.0, 0.0, 0.0, 0.0, 0.0, 0.0, 0.0, 0.0, 0.0, 0.0, 0.0, 0.0, 0.0, 0.0, 0.0, 0.0, 0.0, 0.0, 0.0, 0.0, 0.0, 0.0, 0.0, 0.0, 0.0, 0.0, 0.0, 0.0, 0.0, 0.0, 0.0, 0.0, 0.0, 0.0, 0.0, 0.0, 0.0, 0.0, 0.0, 0.0, 0.0, 0.0, 0.0, 0.0, 0.0, 0.0, 0.0, 0.0, 0.0, 0.0, 0.0, 0.0, 0.0, 0.0, 0.0, 0.0, 0.0, 0.0, 0.0, 0.0, 0.0, 0.0, 0.0, 0.0, 0.0, 0.0, 0.0, 0.0, 0.0, 0.0, 0.0, 0.0, 0.0, 0.0, 0.0, 0.0, 0.0, 0.0, 0.0, 0.0, 0.0, 0.0, 0.0, 0.0, 0.0, 0.0, 0.0, 0.0, 0.0, 0.0, 0.0, 0.0, 0.0, 0.0, 0.0, 0.0, 0.0, 0.0, 0.0, 0.0, 0.0, 0.0, 0.0, 0.0, 0.0, 0.0, 0.0, 0.0, 0.0, 0.0, 0.0, 0.0, 0.0, 0.0, 0.0, 0.0, 0.0, 0.0, 0.0, 0.0, 0.0, 0.0, 0.0, 0.0, 0.0, 0.0, 0.0, 0.0, 0.0, 0.0, 0.0, 0.0, 0.0, 0.0, 0.0, 0.0, 0.0, 0.0, 0.0, 0.0, 0.0, 0.0, 0.0, 0.0, 0.0, 0.0, 0.0, 0.0, 0.0, 0.0, 0.0, 0.0, 0.0, 0.0, 0.0, 0.0, 0.0, 0.0, 0.0, 0.0, 0.0, 0.0, 0.0, 0.0, 0.0, 0.0, 0.0, 0.0, 0.0, 0.0, 0.0, 0.0, 0.0, 0.0, 0.0, 0.0, 0.0, 0.0, 0.0, 0.0, 0.0, 0.0, 0.0, 0.0, 0.0, 0.0, 0.0, 0.0, 0.0, 0.0, 0.0, 0.0, 0.0, 0.0, 0.0, 0.0, 0.0, 0.0, 0.0, 0.0, 0.0, 0.0, 0.0, 0.0, 0.0, 0.0, 0.0, 0.0, 0.0, 0.0, 0.0, 0.0, 0.0, 0.0, 0.0, 0.0, 0.0, 0.0, 0.0, 0.0, 0.0, 0.0, 0.0, 0.0, 0.0, 0.0, 0.0, 0.0, 0.0, 0.0, 0.0, 0.0, 0.0, 0.0, 0.0, 0.0, 0.0, 0.0, 0.0, 0.0, 0.0, 0.0, 0.0, 0.0, 0.0, 0.0, 0.0, 0.0, 0.0, 0.0, 0.0, 0.0, 0.0, 0.0, 0.0, 0.0, 0.0, 0.0, 0.0, 0.0, 0.0, 0.0, 0.0, 0.0, 0.0, 0.0, 0.0, 0.0, 0.0, 0.0, 0.0, 0.0, 0.0, 0.0, 0.0, 0.0, 0.0, 0.0, 0.0, 0.0, 0.0, 0.0, 0.0, 0.0, 0.0, 0.0, 0.0, 0.0, 0.0, 0.0, 0.0, 0.0, 0.0, 0.0, 0.0, 0.0, 0.0, 0.0, 0.0, 0.0, 0.0, 0.0, 0.0, 0.0, 0.0, 0.0, 0.0, 0.0, 0.0, 0.0, 0.0, 0.0, 0.0, 0.0, 0.0, 0.0, 0.0, 0.0, 0.0, 0.0, 0.0, 0.0, 0.0, 0.0, 0.0, 0.0, 0.0, 0.0, 0.0, 0.0, 0.0, 0.0, 0.0, 0.0, 0.0, 0.0, 0.0, 0.0, 0.0, 0.0, 0.0, 0.0, 0.0, 0.0, 0.0, 0.0, 0.0, 0.0, 0.0, 0.0, 0.0, 0.0, 0.0, 0.0, 0.0, 0.0, 0.0, 0.0, 0.0, 0.0, 0.0, 0.0, 0.0, 0.0, 0.0, 0.0, 0.0, 0.0, 0.0, 0.0, 0.0, 0.0, 0.0, 0.0, 0.0, 0.0, 0.0, 0.0, 0.0, 0.0, 0.0, 0.0, 0.0, 0.0, 0.0, 0.0, 0.0, 0.0, 0.0, 0.0, 0.0, 0.0, 0.0, 0.0, 0.0, 0.0, 0.0, 0.0, 0.0, 0.0, 0.0, 0.0, 0.0, 0.0, 0.0, 0.0, 0.0, 0.0, 0.0, 0.0, 0.0])
me_cylinder.materials.append(mat_casing)
me_cylinder.materials.append(mat_bullet)
me_cylinder.materials.append(mat_lightning)
me_cylinder.use_remesh_preserve_volume = False
me_cylinder.use_remesh_preserve_attributes = False
me_cylinder.use_mirror_vertex_groups = False
me_cylinder.update()

# ---- objects
ob_cylinder = bpy.data.objects.new('Cylinder', me_cylinder)

# ---- transforms, parenting, visibility, modifiers, constraints
ob_cylinder.location = (0.0, 0.0, 0.0)
ob_cylinder.lineart.crease_threshold = 0.0

# ---- collection membership
col_collection.objects.link(ob_cylinder)

# ---- scene / render settings (as saved in the file)
scene.frame_start = 1; scene.frame_end = 250; scene.frame_set(1)
scene.render.engine = 'BLENDER_EEVEE_NEXT'
scene.cycles.use_denoising = False
scene.cycles.samples = 128
scene.cycles.sampling_pattern = 'TABULATED_SOBOL'
scene.cycles.use_adaptive_sampling = False
scene.cycles.use_light_tree = False
scene.view_settings.view_transform = 'Filmic'
bpy.context.view_layer.update()

# ---- added for rendering (the .blend has no active camera): camera
cam_auto = bpy.data.cameras.new('AutoCamera')
cam_auto.lens = 50.0
cam_auto.sensor_width = 36.0
cam_auto.clip_end = 1000.0
ob_auto_camera = bpy.data.objects.new('AutoCamera', cam_auto)
scene.collection.objects.link(ob_auto_camera)
ob_auto_camera.location = (0.462563, -0.519518, 0.38568)
ob_auto_camera.rotation_euler = (1.09748, -7.21219e-08, 0.694738)
scene.camera = ob_auto_camera
bpy.context.view_layer.update()
